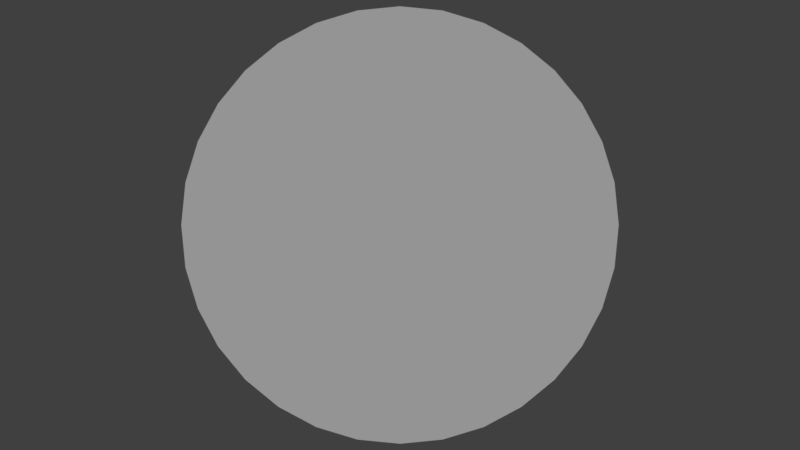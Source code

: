 # Source: Field_battle.blend  (saved by Blender 2.78.0; exported with 4.5.12 LTS)
import bpy
from mathutils import Matrix  # noqa: F401  (used for matrix-valued properties, if any)

bpy.ops.wm.read_factory_settings(use_empty=True)
scene = bpy.context.scene
scene.name = 'Scene'

# ---- collections
col_collection_1 = bpy.data.collections.new('Collection 1'); scene.collection.children.link(col_collection_1)

# ---- materials (node trees are filled in below, after node groups)
mat_battle = bpy.data.materials.new('Battle')
mat_battle.alpha_threshold = 0.0
mat_battle.use_transparent_shadow = False
mat_battle.roughness = 0.5

# ---- material node trees

# ---- world
world_world = bpy.data.worlds.new('World'); scene.world = world_world
world_world.color = (0.05088, 0.05088, 0.05088)
world_world.use_sun_shadow = False
world_world.sun_shadow_jitter_overblur = 0.0
world_world.cycles.sampling_method = 'MANUAL'

# ---- cameras
cam_camera = bpy.data.cameras.new('Camera')
cam_camera.clip_end = 100.0
cam_camera.lens = 35.0
cam_camera.sensor_width = 32.0
cam_camera.sensor_height = 18.0
cam_camera.display_size = 2.0
cam_camera.dof.focus_distance = 0.0
cam_camera.dof.aperture_fstop = 128.0
cam_camera.dof.aperture_blades = 6

# ---- lights
light_point = bpy.data.lights.new('Point', 'SUN')
light_point.transmission_factor = 0.0
light_point.angle = 0.1993
light_point.energy = 1.0
light_point.shadow_buffer_clip_start = 0.5
light_point.shadow_soft_size = 0.1
light_point.shadow_cascade_max_distance = 1000.0

# ---- meshes
me_cylinder_001 = bpy.data.meshes.new('Cylinder.001')
me_cylinder_001.from_pydata([(0.0, 1.0, 1.0), (0.1951, 0.9808, 1.0), (0.3827, 0.9239, 1.0), (0.5556, 0.8315, 1.0), (0.7071, 0.7071, 1.0), (0.8315, 0.5556, 1.0), (0.9239, 0.3827, 1.0), (0.9808, 0.1951, 1.0), (1.0, 7.55e-08, 1.0), (0.9808, -0.1951, 1.0), (0.9239, -0.3827, 1.0), (0.8315, -0.5556, 1.0), (0.7071, -0.7071, 1.0), (0.5556, -0.8315, 1.0), (0.3827, -0.9239, 1.0), (0.1951, -0.9808, 1.0), (-3.258e-07, -1.0, 1.0), (-0.1951, -0.9808, 1.0), (-0.3827, -0.9239, 1.0), (-0.5556, -0.8315, 1.0), (-0.7071, -0.7071, 1.0), (-0.8315, -0.5556, 1.0), (-0.9239, -0.3827, 1.0), (-0.9808, -0.1951, 1.0), (-1.0, 9.656e-07, 1.0), (-0.9808, 0.1951, 1.0), (-0.9239, 0.3827, 1.0), (-0.8315, 0.5556, 1.0), (-0.7071, 0.7071, 1.0), (-0.5556, 0.8315, 1.0), (-0.3827, 0.9239, 1.0), (-0.1951, 0.9808, 1.0)], [], [(1, 0, 31, 30, 29, 28, 27, 26, 25, 24, 23, 22, 21, 20, 19, 18, 17, 16, 15, 14, 13, 12, 11, 10, 9, 8, 7, 6, 5, 4, 3, 2)])
_uv = me_cylinder_001.uv_layers.new(name='UVMap')
_uv.uv.foreach_set('vector', [0.598, 0.9928, 0.5, 1.002, 0.402, 0.9928, 0.3078, 0.9642, 0.2209, 0.9178, 0.1448, 0.8553, 0.08227, 0.7792, 0.03583, 0.6923, 0.00724, 0.598, -0.002419, 0.5, 0.00723, 0.402, 0.03582, 0.3078, 0.08224, 0.2209, 0.1447, 0.1448, 0.2208, 0.08227, 0.3077, 0.03583, 0.402, 0.00724, 0.5, -0.002419, 0.598, 0.00723, 0.6922, 0.03582, 0.7791, 0.08224, 0.8552, 0.1447, 0.9177, 0.2208, 0.9642, 0.3077, 0.9928, 0.402, 1.002, 0.5, 0.9928, 0.598, 0.9642, 0.6922, 0.9178, 0.7791, 0.8553, 0.8552, 0.7792, 0.9177, 0.6923, 0.9642])
me_cylinder_001.materials.append(mat_battle)
me_cylinder_001.use_remesh_preserve_volume = False
me_cylinder_001.use_remesh_preserve_attributes = False
me_cylinder_001.use_mirror_vertex_groups = False
me_cylinder_001.update()

# ---- objects
ob_camera = bpy.data.objects.new('Camera', cam_camera)
ob_cylinder = bpy.data.objects.new('Cylinder', me_cylinder_001)
ob_point = bpy.data.objects.new('Point', light_point)

# ---- transforms, parenting, visibility, modifiers, constraints
ob_camera.location = (0.0, 0.0, 4.0)
ob_camera.lineart.crease_threshold = 0.0
ob_cylinder.location = (0.0, 0.0, 0.0)
ob_cylinder.scale = (1.0, 1.0, 0.0)
ob_cylinder.lineart.crease_threshold = 0.0
ob_point.location = (0.9367, -1.178, 4.854)
ob_point.hide_viewport = True
ob_point.lineart.crease_threshold = 0.0

# ---- collection membership
col_collection_1.objects.link(ob_camera)
col_collection_1.objects.link(ob_cylinder)
col_collection_1.objects.link(ob_point)

# ---- scene / render settings (as saved in the file)
scene.camera = ob_camera
scene.frame_start = 1; scene.frame_end = 250; scene.frame_set(2)
scene.render.engine = 'BLENDER_EEVEE_NEXT'
scene.render.resolution_percentage = 50
scene.render.dither_intensity = 0.0
scene.cycles.use_denoising = False
scene.cycles.samples = 128
scene.cycles.sampling_pattern = 'TABULATED_SOBOL'
scene.cycles.light_sampling_threshold = 0.0
scene.cycles.use_adaptive_sampling = False
scene.cycles.use_light_tree = False
scene.cycles.blur_glossy = 0.0
scene.cycles.sample_clamp_indirect = 0.0
scene.view_settings.view_transform = 'Standard'
bpy.context.view_layer.update()
